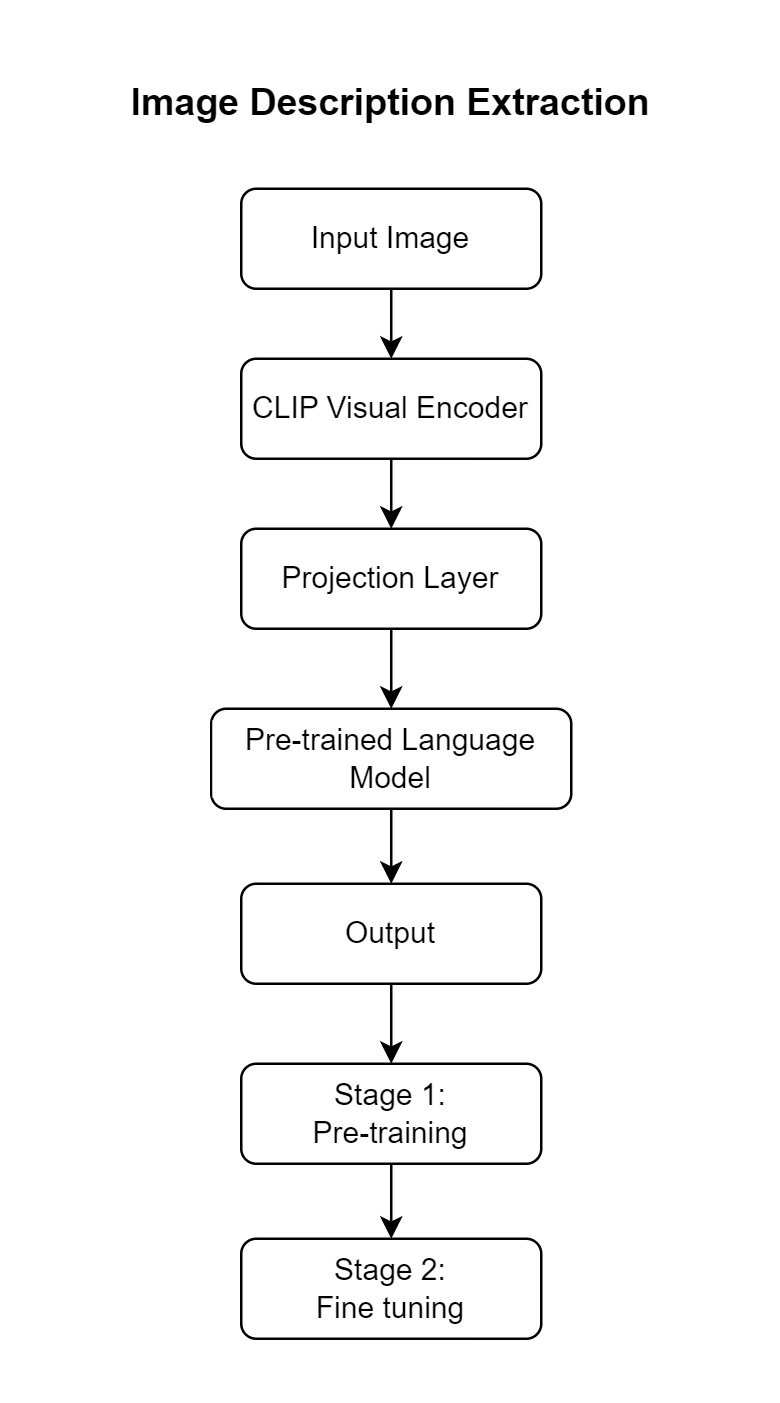

The diagram above was exported from draw.io. Its source (the exported page's mxGraphModel, read from the mxfile embedded in the PNG):
<mxGraphModel dx="-1237" dy="696" grid="1" gridSize="10" guides="1" tooltips="1" connect="1" arrows="1" fold="1" page="1" pageScale="1" pageWidth="850" pageHeight="1100" math="0" shadow="0">
  <root>
    <mxCell id="0" />
    <mxCell id="1" parent="0" />
    <mxCell id="txHR97Yq9-mG9JOp-1Yb-1" value="Input Image" style="rounded=1;whiteSpace=wrap;html=1;fontSize=12;glass=0;strokeWidth=1;shadow=0;fontColor=#000000;labelBackgroundColor=none;labelBorderColor=#FFFFFF;" parent="1" vertex="1">
      <mxGeometry x="2886" y="150" width="120" height="40" as="geometry" />
    </mxCell>
    <mxCell id="ZmxZQC7ZUI2eUq_68xd6-5" style="edgeStyle=orthogonalEdgeStyle;rounded=0;orthogonalLoop=1;jettySize=auto;html=1;entryX=0.5;entryY=0;entryDx=0;entryDy=0;" edge="1" parent="1" source="txHR97Yq9-mG9JOp-1Yb-2" target="txHR97Yq9-mG9JOp-1Yb-16">
      <mxGeometry relative="1" as="geometry" />
    </mxCell>
    <mxCell id="txHR97Yq9-mG9JOp-1Yb-2" value="Output" style="rounded=1;whiteSpace=wrap;html=1;fontSize=12;glass=0;strokeWidth=1;shadow=0;fontColor=#000000;labelBackgroundColor=none;labelBorderColor=#FFFFFF;" parent="1" vertex="1">
      <mxGeometry x="2886" y="428" width="120" height="40" as="geometry" />
    </mxCell>
    <mxCell id="txHR97Yq9-mG9JOp-1Yb-5" value="CLIP Visual Encoder" style="rounded=1;whiteSpace=wrap;html=1;fontSize=12;glass=0;strokeWidth=1;shadow=0;fontColor=#000000;labelBackgroundColor=none;labelBorderColor=#FFFFFF;" parent="1" vertex="1">
      <mxGeometry x="2886" y="218" width="120" height="40" as="geometry" />
    </mxCell>
    <mxCell id="txHR97Yq9-mG9JOp-1Yb-6" style="edgeStyle=orthogonalEdgeStyle;rounded=0;orthogonalLoop=1;jettySize=auto;html=1;entryX=0.5;entryY=0;entryDx=0;entryDy=0;fontColor=#000000;labelBackgroundColor=none;labelBorderColor=#FFFFFF;" parent="1" source="txHR97Yq9-mG9JOp-1Yb-1" target="txHR97Yq9-mG9JOp-1Yb-5" edge="1">
      <mxGeometry relative="1" as="geometry" />
    </mxCell>
    <mxCell id="ZmxZQC7ZUI2eUq_68xd6-7" style="edgeStyle=orthogonalEdgeStyle;rounded=0;orthogonalLoop=1;jettySize=auto;html=1;entryX=0.5;entryY=0;entryDx=0;entryDy=0;" edge="1" parent="1" source="txHR97Yq9-mG9JOp-1Yb-7" target="txHR97Yq9-mG9JOp-1Yb-15">
      <mxGeometry relative="1" as="geometry" />
    </mxCell>
    <mxCell id="txHR97Yq9-mG9JOp-1Yb-7" value="Projection Layer" style="rounded=1;whiteSpace=wrap;html=1;fontSize=12;glass=0;strokeWidth=1;shadow=0;fontColor=#000000;labelBackgroundColor=none;labelBorderColor=#FFFFFF;" parent="1" vertex="1">
      <mxGeometry x="2886" y="286" width="120" height="40" as="geometry" />
    </mxCell>
    <mxCell id="txHR97Yq9-mG9JOp-1Yb-8" style="edgeStyle=orthogonalEdgeStyle;rounded=0;orthogonalLoop=1;jettySize=auto;html=1;entryX=0.5;entryY=0;entryDx=0;entryDy=0;fontColor=#000000;labelBackgroundColor=none;labelBorderColor=#FFFFFF;" parent="1" source="txHR97Yq9-mG9JOp-1Yb-5" target="txHR97Yq9-mG9JOp-1Yb-7" edge="1">
      <mxGeometry relative="1" as="geometry" />
    </mxCell>
    <mxCell id="txHR97Yq9-mG9JOp-1Yb-13" value="Image Description Extraction" style="text;html=1;align=center;verticalAlign=middle;whiteSpace=wrap;rounded=0;fontStyle=1;fontSize=15;" parent="1" vertex="1">
      <mxGeometry x="2815" y="100" width="262" height="30" as="geometry" />
    </mxCell>
    <mxCell id="ZmxZQC7ZUI2eUq_68xd6-1" style="edgeStyle=orthogonalEdgeStyle;rounded=0;orthogonalLoop=1;jettySize=auto;html=1;entryX=0.5;entryY=0;entryDx=0;entryDy=0;" edge="1" parent="1" source="txHR97Yq9-mG9JOp-1Yb-15" target="txHR97Yq9-mG9JOp-1Yb-2">
      <mxGeometry relative="1" as="geometry" />
    </mxCell>
    <mxCell id="txHR97Yq9-mG9JOp-1Yb-15" value="Pre-trained Language Model" style="rounded=1;whiteSpace=wrap;html=1;fontSize=12;glass=0;strokeWidth=1;shadow=0;fontColor=#000000;labelBackgroundColor=none;labelBorderColor=#FFFFFF;" parent="1" vertex="1">
      <mxGeometry x="2874" y="358" width="144" height="40" as="geometry" />
    </mxCell>
    <mxCell id="ZmxZQC7ZUI2eUq_68xd6-6" style="edgeStyle=orthogonalEdgeStyle;rounded=0;orthogonalLoop=1;jettySize=auto;html=1;" edge="1" parent="1" source="txHR97Yq9-mG9JOp-1Yb-16" target="txHR97Yq9-mG9JOp-1Yb-17">
      <mxGeometry relative="1" as="geometry" />
    </mxCell>
    <mxCell id="txHR97Yq9-mG9JOp-1Yb-16" value="Stage 1:&lt;div&gt;Pre-training&lt;/div&gt;" style="rounded=1;whiteSpace=wrap;html=1;fontSize=12;glass=0;strokeWidth=1;shadow=0;fontColor=#000000;labelBackgroundColor=none;labelBorderColor=#FFFFFF;" parent="1" vertex="1">
      <mxGeometry x="2886" y="500" width="120" height="40" as="geometry" />
    </mxCell>
    <mxCell id="txHR97Yq9-mG9JOp-1Yb-17" value="Stage 2:&lt;div&gt;Fine tuning&lt;/div&gt;" style="rounded=1;whiteSpace=wrap;html=1;fontSize=12;glass=0;strokeWidth=1;shadow=0;fontColor=#000000;labelBackgroundColor=none;labelBorderColor=#FFFFFF;" parent="1" vertex="1">
      <mxGeometry x="2886" y="570" width="120" height="40" as="geometry" />
    </mxCell>
  </root>
</mxGraphModel>